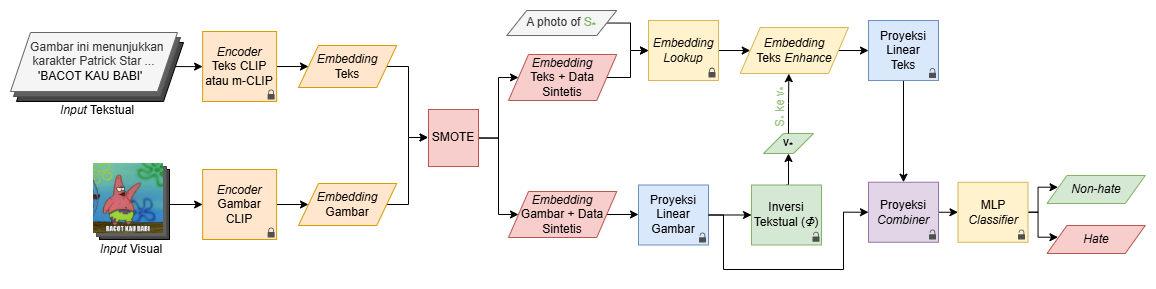

The diagram above was exported from draw.io. Its source (the exported page's mxGraphModel, read from the mxfile embedded in the PNG):
<mxGraphModel dx="1148" dy="624" grid="1" gridSize="10" guides="1" tooltips="1" connect="1" arrows="1" fold="1" page="1" pageScale="1" pageWidth="850" pageHeight="1100" math="0" shadow="0">
  <root>
    <mxCell id="0" />
    <mxCell id="1" parent="0" />
    <mxCell id="xF7ywORRccLvSr8E7CNc-1" connectable="0" parent="1" style="group" value="" vertex="1">
      <mxGeometry height="76" width="76" x="90" y="193.98000000000002" as="geometry" />
    </mxCell>
    <mxCell id="xF7ywORRccLvSr8E7CNc-2" parent="xF7ywORRccLvSr8E7CNc-1" style="rounded=0;whiteSpace=wrap;html=1;fillColor=#444444;fontColor=#333333;strokeColor=#000000;" value="" vertex="1">
      <mxGeometry height="70" width="70" x="6" y="6" as="geometry" />
    </mxCell>
    <mxCell id="xF7ywORRccLvSr8E7CNc-3" parent="xF7ywORRccLvSr8E7CNc-1" style="rounded=0;whiteSpace=wrap;html=1;fillColor=#606060;fontColor=#333333;strokeColor=#4E4E4E;" value="" vertex="1">
      <mxGeometry height="70" width="70" x="3" y="3" as="geometry" />
    </mxCell>
    <mxCell id="xF7ywORRccLvSr8E7CNc-4" parent="xF7ywORRccLvSr8E7CNc-1" style="shape=image;verticalLabelPosition=bottom;labelBackgroundColor=default;verticalAlign=top;aspect=fixed;imageAspect=0;image=data:image/jpeg,(base64 omitted: 68188 chars);clipPath=inset(1.09% 1.09% 1.09% 1.09%);" value="" vertex="1">
      <mxGeometry height="70" width="70" as="geometry" />
    </mxCell>
    <mxCell id="xF7ywORRccLvSr8E7CNc-10" parent="1" style="text;html=1;whiteSpace=wrap;strokeColor=none;fillColor=none;align=center;verticalAlign=middle;rounded=0;" value="&lt;i&gt;Input &lt;/i&gt;Visual" vertex="1">
      <mxGeometry height="30" width="80" x="88" y="264.99" as="geometry" />
    </mxCell>
    <mxCell id="xF7ywORRccLvSr8E7CNc-29" edge="1" parent="1" style="edgeStyle=orthogonalEdgeStyle;rounded=0;orthogonalLoop=1;jettySize=auto;html=1;" target="xF7ywORRccLvSr8E7CNc-26" value="">
      <mxGeometry relative="1" as="geometry">
        <mxPoint x="273.12" y="235.0344827586207" as="sourcePoint" />
      </mxGeometry>
    </mxCell>
    <mxCell id="xF7ywORRccLvSr8E7CNc-17" edge="1" parent="1" source="xF7ywORRccLvSr8E7CNc-2" style="edgeStyle=orthogonalEdgeStyle;rounded=0;orthogonalLoop=1;jettySize=auto;html=1;entryX=0;entryY=0.5;entryDx=0;entryDy=0;" target="cCuMAuNn_V-KZB2FBBcG-8" value="">
      <mxGeometry relative="1" as="geometry">
        <mxPoint x="213.12" y="234.98000000000002" as="targetPoint" />
      </mxGeometry>
    </mxCell>
    <mxCell id="xF7ywORRccLvSr8E7CNc-28" edge="1" parent="1" style="edgeStyle=orthogonalEdgeStyle;rounded=0;orthogonalLoop=1;jettySize=auto;html=1;" target="xF7ywORRccLvSr8E7CNc-27" value="">
      <mxGeometry relative="1" as="geometry">
        <mxPoint x="273.12" y="97.03999999999996" as="sourcePoint" />
      </mxGeometry>
    </mxCell>
    <mxCell id="xF7ywORRccLvSr8E7CNc-33" edge="1" parent="1" source="xF7ywORRccLvSr8E7CNc-26" style="edgeStyle=orthogonalEdgeStyle;rounded=0;orthogonalLoop=1;jettySize=auto;html=1;exitX=1;exitY=0.5;exitDx=0;exitDy=0;entryX=0;entryY=0.5;entryDx=0;entryDy=0;">
      <mxGeometry relative="1" as="geometry">
        <Array as="points">
          <mxPoint x="405" y="234.99" />
          <mxPoint x="405" y="167.99" />
        </Array>
        <mxPoint x="424.5" y="167.97500000000002" as="targetPoint" />
      </mxGeometry>
    </mxCell>
    <mxCell id="xF7ywORRccLvSr8E7CNc-26" parent="1" style="shape=parallelogram;perimeter=parallelogramPerimeter;whiteSpace=wrap;html=1;fixedSize=1;fillColor=#ffe6cc;strokeColor=#d79b00;" value="&lt;i&gt;Embedding&lt;/i&gt;&lt;div&gt;&lt;span style=&quot;background-color: transparent; color: light-dark(rgb(0, 0, 0), rgb(255, 255, 255));&quot;&gt;Gambar&lt;/span&gt;&lt;/div&gt;" vertex="1">
      <mxGeometry height="42" width="98.25" x="295" y="213.98000000000002" as="geometry" />
    </mxCell>
    <mxCell id="xF7ywORRccLvSr8E7CNc-35" edge="1" parent="1" source="xF7ywORRccLvSr8E7CNc-27" style="edgeStyle=orthogonalEdgeStyle;rounded=0;orthogonalLoop=1;jettySize=auto;html=1;exitX=1;exitY=0.5;exitDx=0;exitDy=0;entryX=0;entryY=0.5;entryDx=0;entryDy=0;">
      <mxGeometry relative="1" as="geometry">
        <Array as="points">
          <mxPoint x="405" y="96.99000000000001" />
          <mxPoint x="405" y="167.99" />
        </Array>
        <mxPoint x="424.5" y="167.97500000000002" as="targetPoint" />
      </mxGeometry>
    </mxCell>
    <mxCell id="xF7ywORRccLvSr8E7CNc-27" parent="1" style="shape=parallelogram;perimeter=parallelogramPerimeter;whiteSpace=wrap;html=1;fixedSize=1;fillColor=#ffe6cc;strokeColor=#d79b00;" value="&lt;i&gt;Embedding&lt;/i&gt;&lt;div&gt;Teks&lt;/div&gt;" vertex="1">
      <mxGeometry height="42" width="98.25" x="295" y="75.98000000000002" as="geometry" />
    </mxCell>
    <mxCell id="xF7ywORRccLvSr8E7CNc-41" edge="1" parent="1" source="xF7ywORRccLvSr8E7CNc-36" style="edgeStyle=orthogonalEdgeStyle;rounded=0;orthogonalLoop=1;jettySize=auto;html=1;exitX=1;exitY=0.5;exitDx=0;exitDy=0;entryX=0;entryY=0.5;entryDx=0;entryDy=0;" target="xF7ywORRccLvSr8E7CNc-43">
      <mxGeometry relative="1" as="geometry">
        <Array as="points">
          <mxPoint x="495" y="167.99" />
          <mxPoint x="495" y="244.99" />
        </Array>
        <mxPoint x="576.63" y="234.98000000000013" as="targetPoint" />
      </mxGeometry>
    </mxCell>
    <mxCell id="xF7ywORRccLvSr8E7CNc-42" edge="1" parent="1" source="xF7ywORRccLvSr8E7CNc-36" style="edgeStyle=orthogonalEdgeStyle;rounded=0;orthogonalLoop=1;jettySize=auto;html=1;exitX=1;exitY=0.5;exitDx=0;exitDy=0;entryX=0;entryY=0.5;entryDx=0;entryDy=0;" target="xF7ywORRccLvSr8E7CNc-39">
      <mxGeometry relative="1" as="geometry">
        <Array as="points">
          <mxPoint x="495" y="167.99" />
          <mxPoint x="495" y="107.99000000000001" />
        </Array>
      </mxGeometry>
    </mxCell>
    <mxCell id="xF7ywORRccLvSr8E7CNc-36" parent="1" style="rounded=0;whiteSpace=wrap;html=1;fillColor=#f8cecc;strokeColor=#b85450;rotation=0;" value="SMOTE" vertex="1">
      <mxGeometry height="56.97" width="50" x="425" y="140.01" as="geometry" />
    </mxCell>
    <mxCell id="xF7ywORRccLvSr8E7CNc-78" edge="1" parent="1" source="xF7ywORRccLvSr8E7CNc-39" style="edgeStyle=orthogonalEdgeStyle;rounded=0;orthogonalLoop=1;jettySize=auto;html=1;exitX=1;exitY=0.5;exitDx=0;exitDy=0;entryX=0;entryY=0.5;entryDx=0;entryDy=0;">
      <mxGeometry relative="1" as="geometry">
        <Array as="points">
          <mxPoint x="627" y="108" />
          <mxPoint x="627" y="81" />
        </Array>
        <mxPoint x="645" y="81.02500000000003" as="targetPoint" />
      </mxGeometry>
    </mxCell>
    <mxCell id="xF7ywORRccLvSr8E7CNc-39" parent="1" style="shape=parallelogram;perimeter=parallelogramPerimeter;whiteSpace=wrap;html=1;fixedSize=1;fillColor=#f8cecc;strokeColor=#b85450;" value="&lt;i&gt;Embedding&lt;/i&gt;&lt;div&gt;Teks + Data Sintetis&lt;/div&gt;" vertex="1">
      <mxGeometry height="46.01" width="108.25" x="505" y="84.98000000000002" as="geometry" />
    </mxCell>
    <mxCell id="xF7ywORRccLvSr8E7CNc-82" edge="1" parent="1" source="xF7ywORRccLvSr8E7CNc-43" style="edgeStyle=orthogonalEdgeStyle;rounded=0;orthogonalLoop=1;jettySize=auto;html=1;exitX=1;exitY=0.5;exitDx=0;exitDy=0;entryX=0;entryY=0.5;entryDx=0;entryDy=0;" target="xF7ywORRccLvSr8E7CNc-79">
      <mxGeometry relative="1" as="geometry" />
    </mxCell>
    <mxCell id="xF7ywORRccLvSr8E7CNc-43" parent="1" style="shape=parallelogram;perimeter=parallelogramPerimeter;whiteSpace=wrap;html=1;fixedSize=1;fillColor=#f8cecc;strokeColor=#b85450;" value="&lt;i&gt;Embedding&lt;/i&gt;&lt;div&gt;Gambar + Data Sintetis&lt;/div&gt;" vertex="1">
      <mxGeometry height="46.01" width="108.25" x="505" y="221.98000000000002" as="geometry" />
    </mxCell>
    <mxCell id="cCuMAuNn_V-KZB2FBBcG-46" edge="1" parent="1" source="xF7ywORRccLvSr8E7CNc-79" style="edgeStyle=orthogonalEdgeStyle;rounded=0;orthogonalLoop=1;jettySize=auto;html=1;exitX=1;exitY=0.5;exitDx=0;exitDy=0;entryX=0;entryY=0.5;entryDx=0;entryDy=0;" target="xF7ywORRccLvSr8E7CNc-106">
      <mxGeometry relative="1" as="geometry">
        <Array as="points">
          <mxPoint x="720" y="246" />
          <mxPoint x="720" y="300" />
          <mxPoint x="840" y="300" />
          <mxPoint x="840" y="243" />
        </Array>
      </mxGeometry>
    </mxCell>
    <mxCell id="xF7ywORRccLvSr8E7CNc-79" parent="1" style="rounded=0;whiteSpace=wrap;html=1;fillColor=#dae8fc;strokeColor=#6c8ebf;" value="Proyeksi&lt;div&gt;Linear&lt;/div&gt;&lt;div&gt;Gambar&lt;/div&gt;" vertex="1">
      <mxGeometry height="59.99" width="70" x="635" y="215.49" as="geometry" />
    </mxCell>
    <mxCell id="xF7ywORRccLvSr8E7CNc-83" parent="1" style="sketch=0;pointerEvents=1;shadow=0;dashed=0;html=1;strokeColor=none;fillColor=#505050;labelPosition=center;verticalLabelPosition=bottom;verticalAlign=top;outlineConnect=0;align=center;shape=mxgraph.office.security.lock_unprotected;rotation=0;" value="" vertex="1">
      <mxGeometry height="10" width="7" x="695.5" y="262.98" as="geometry" />
    </mxCell>
    <mxCell id="cCuMAuNn_V-KZB2FBBcG-47" edge="1" parent="1" source="xF7ywORRccLvSr8E7CNc-84" style="edgeStyle=orthogonalEdgeStyle;rounded=0;orthogonalLoop=1;jettySize=auto;html=1;exitX=0.5;exitY=1;exitDx=0;exitDy=0;entryX=0.5;entryY=0;entryDx=0;entryDy=0;" target="xF7ywORRccLvSr8E7CNc-106">
      <mxGeometry relative="1" as="geometry" />
    </mxCell>
    <mxCell id="xF7ywORRccLvSr8E7CNc-84" parent="1" style="rounded=0;whiteSpace=wrap;html=1;fillColor=#dae8fc;strokeColor=#6c8ebf;" value="Proyeksi&lt;div&gt;Linear&lt;/div&gt;&lt;div&gt;Teks&lt;/div&gt;" vertex="1">
      <mxGeometry height="59.99" width="70" x="865" y="51.03000000000003" as="geometry" />
    </mxCell>
    <mxCell id="xF7ywORRccLvSr8E7CNc-85" parent="1" style="sketch=0;pointerEvents=1;shadow=0;dashed=0;html=1;strokeColor=none;fillColor=#505050;labelPosition=center;verticalLabelPosition=bottom;verticalAlign=top;outlineConnect=0;align=center;shape=mxgraph.office.security.lock_unprotected;rotation=0;" value="" vertex="1">
      <mxGeometry height="10" width="7" x="925.5" y="98.52000000000004" as="geometry" />
    </mxCell>
    <mxCell id="cCuMAuNn_V-KZB2FBBcG-24" edge="1" parent="1" source="xF7ywORRccLvSr8E7CNc-94" style="edgeStyle=orthogonalEdgeStyle;rounded=0;orthogonalLoop=1;jettySize=auto;html=1;exitX=0.5;exitY=0;exitDx=0;exitDy=0;entryX=0.5;entryY=1;entryDx=0;entryDy=0;" target="cCuMAuNn_V-KZB2FBBcG-22">
      <mxGeometry relative="1" as="geometry" />
    </mxCell>
    <mxCell id="xF7ywORRccLvSr8E7CNc-94" parent="1" style="rounded=0;whiteSpace=wrap;html=1;fillColor=#d5e8d4;strokeColor=#82b366;" value="&lt;div&gt;&lt;font style=&quot;font-size: 12px;&quot;&gt;Inversi Tekstual (&lt;/font&gt;&lt;i style=&quot;background-color: transparent; color: light-dark(rgb(0, 0, 0), rgb(255, 255, 255)); font-family: &amp;quot;Times New Roman&amp;quot;;&quot;&gt;Φ&lt;/i&gt;&lt;span style=&quot;background-color: transparent; color: light-dark(rgb(0, 0, 0), rgb(255, 255, 255));&quot;&gt;)&lt;/span&gt;&lt;/div&gt;" vertex="1">
      <mxGeometry height="59.99" width="70" x="748" y="215.49" as="geometry" />
    </mxCell>
    <mxCell id="xF7ywORRccLvSr8E7CNc-101" parent="1" style="sketch=0;pointerEvents=1;shadow=0;dashed=0;html=1;strokeColor=none;fillColor=#505050;labelPosition=center;verticalLabelPosition=bottom;verticalAlign=top;outlineConnect=0;align=center;shape=mxgraph.office.security.lock_unprotected;rotation=0;" value="" vertex="1">
      <mxGeometry height="10" width="7" x="809" y="262.25" as="geometry" />
    </mxCell>
    <mxCell id="xF7ywORRccLvSr8E7CNc-112" edge="1" parent="1" source="xF7ywORRccLvSr8E7CNc-106" style="edgeStyle=orthogonalEdgeStyle;rounded=0;orthogonalLoop=1;jettySize=auto;html=1;exitX=1;exitY=0.5;exitDx=0;exitDy=0;entryX=0;entryY=0.5;entryDx=0;entryDy=0;" target="xF7ywORRccLvSr8E7CNc-111">
      <mxGeometry relative="1" as="geometry" />
    </mxCell>
    <mxCell id="xF7ywORRccLvSr8E7CNc-106" parent="1" style="rounded=0;whiteSpace=wrap;html=1;fillColor=#e1d5e7;strokeColor=#9673a6;" value="Proyeksi&lt;div&gt;&lt;i&gt;Combiner&lt;/i&gt;&lt;/div&gt;" vertex="1">
      <mxGeometry height="59.99" width="70" x="865" y="212.74" as="geometry" />
    </mxCell>
    <mxCell id="xF7ywORRccLvSr8E7CNc-119" edge="1" parent="1" source="xF7ywORRccLvSr8E7CNc-111" style="edgeStyle=orthogonalEdgeStyle;rounded=0;orthogonalLoop=1;jettySize=auto;html=1;exitX=1;exitY=0.5;exitDx=0;exitDy=0;entryX=0;entryY=0.5;entryDx=0;entryDy=0;">
      <mxGeometry relative="1" as="geometry">
        <Array as="points">
          <mxPoint x="1034.5" y="242.99" />
          <mxPoint x="1034.5" y="217.99" />
        </Array>
        <mxPoint x="1054.5" y="217.73000000000013" as="targetPoint" />
      </mxGeometry>
    </mxCell>
    <mxCell id="xF7ywORRccLvSr8E7CNc-120" edge="1" parent="1" source="xF7ywORRccLvSr8E7CNc-111" style="edgeStyle=orthogonalEdgeStyle;rounded=0;orthogonalLoop=1;jettySize=auto;html=1;exitX=1;exitY=0.5;exitDx=0;exitDy=0;entryX=0;entryY=0.5;entryDx=0;entryDy=0;">
      <mxGeometry relative="1" as="geometry">
        <Array as="points">
          <mxPoint x="1034.5" y="242.99" />
          <mxPoint x="1034.5" y="267.99" />
        </Array>
        <mxPoint x="1054.5" y="267.74" as="targetPoint" />
      </mxGeometry>
    </mxCell>
    <mxCell id="xF7ywORRccLvSr8E7CNc-111" parent="1" style="rounded=0;whiteSpace=wrap;html=1;fillColor=#fff2cc;strokeColor=#d6b656;" value="MLP&lt;div&gt;&lt;i&gt;Classifier&lt;/i&gt;&lt;/div&gt;" vertex="1">
      <mxGeometry height="59.99" width="70" x="954.5" y="212.74" as="geometry" />
    </mxCell>
    <mxCell id="xF7ywORRccLvSr8E7CNc-115" parent="1" style="sketch=0;pointerEvents=1;shadow=0;dashed=0;html=1;strokeColor=none;fillColor=#505050;labelPosition=center;verticalLabelPosition=bottom;verticalAlign=top;outlineConnect=0;align=center;shape=mxgraph.office.security.lock_unprotected;rotation=0;" value="" vertex="1">
      <mxGeometry height="10" width="7" x="925.5" y="259.99" as="geometry" />
    </mxCell>
    <mxCell id="xF7ywORRccLvSr8E7CNc-116" parent="1" style="sketch=0;pointerEvents=1;shadow=0;dashed=0;html=1;strokeColor=none;fillColor=#505050;labelPosition=center;verticalLabelPosition=bottom;verticalAlign=top;outlineConnect=0;align=center;shape=mxgraph.office.security.lock_unprotected;rotation=0;" value="" vertex="1">
      <mxGeometry height="10" width="7" x="1014.5" y="259.99" as="geometry" />
    </mxCell>
    <mxCell id="xF7ywORRccLvSr8E7CNc-121" parent="1" style="shape=parallelogram;perimeter=parallelogramPerimeter;whiteSpace=wrap;html=1;fixedSize=1;fillColor=#f8cecc;strokeColor=#b85450;" value="&lt;i&gt;Hate&lt;/i&gt;" vertex="1">
      <mxGeometry height="28" width="98.25" x="1043.5" y="255.99" as="geometry" />
    </mxCell>
    <mxCell id="xF7ywORRccLvSr8E7CNc-122" parent="1" style="shape=parallelogram;perimeter=parallelogramPerimeter;whiteSpace=wrap;html=1;fixedSize=1;fillColor=#d5e8d4;strokeColor=#82b366;" value="&lt;i&gt;Non-hate&lt;/i&gt;" vertex="1">
      <mxGeometry height="28" width="98.25" x="1043.5" y="205.98000000000002" as="geometry" />
    </mxCell>
    <mxCell id="cCuMAuNn_V-KZB2FBBcG-4" parent="1" style="rounded=0;whiteSpace=wrap;html=1;fillColor=#ffe6cc;strokeColor=#d79b00;rotation=0;" value="&lt;i&gt;Encoder &lt;/i&gt;Teks CLIP atau m-CLIP" vertex="1">
      <mxGeometry height="70" width="74" x="199.12" y="61.980000000000004" as="geometry" />
    </mxCell>
    <mxCell id="cCuMAuNn_V-KZB2FBBcG-5" parent="1" style="sketch=0;pointerEvents=1;shadow=0;dashed=0;html=1;strokeColor=none;fillColor=#505050;labelPosition=center;verticalLabelPosition=bottom;verticalAlign=top;outlineConnect=0;align=center;shape=mxgraph.office.security.lock_protected;rotation=0;" value="" vertex="1">
      <mxGeometry height="10" width="7" x="264.12" y="119.98" as="geometry" />
    </mxCell>
    <mxCell id="cCuMAuNn_V-KZB2FBBcG-8" parent="1" style="rounded=0;whiteSpace=wrap;html=1;fillColor=#ffe6cc;strokeColor=#d79b00;rotation=0;" value="&lt;div&gt;&lt;i&gt;Encoder&lt;/i&gt;&lt;/div&gt;&lt;div&gt;Gambar&lt;/div&gt;&lt;div&gt;CLIP&lt;/div&gt;" vertex="1">
      <mxGeometry height="70" width="74" x="199.12" y="200" as="geometry" />
    </mxCell>
    <mxCell id="cCuMAuNn_V-KZB2FBBcG-9" parent="1" style="sketch=0;pointerEvents=1;shadow=0;dashed=0;html=1;strokeColor=none;fillColor=#505050;labelPosition=center;verticalLabelPosition=bottom;verticalAlign=top;outlineConnect=0;align=center;shape=mxgraph.office.security.lock_protected;rotation=0;" value="" vertex="1">
      <mxGeometry height="10" width="7" x="264.12" y="258" as="geometry" />
    </mxCell>
    <mxCell id="cCuMAuNn_V-KZB2FBBcG-14" edge="1" parent="1" source="cCuMAuNn_V-KZB2FBBcG-13" style="edgeStyle=orthogonalEdgeStyle;rounded=0;orthogonalLoop=1;jettySize=auto;html=1;exitX=1;exitY=0.5;exitDx=0;exitDy=0;entryX=0;entryY=0.5;entryDx=0;entryDy=0;">
      <mxGeometry relative="1" as="geometry">
        <Array as="points">
          <mxPoint x="627" y="54" />
          <mxPoint x="627" y="81" />
        </Array>
        <mxPoint x="645" y="81.02500000000003" as="targetPoint" />
      </mxGeometry>
    </mxCell>
    <mxCell id="cCuMAuNn_V-KZB2FBBcG-13" parent="1" style="shape=parallelogram;perimeter=parallelogramPerimeter;whiteSpace=wrap;html=1;fixedSize=1;rotation=0;fillColor=#f5f5f5;fontColor=#333333;strokeColor=#666666;" value="A photo of &lt;font style=&quot;color: light-dark(rgb(130, 179, 102), rgb(20, 90, 34));&quot;&gt;S&lt;sub&gt;*&lt;/sub&gt;&lt;/font&gt;" vertex="1">
      <mxGeometry height="25.03681818181818" width="110" x="503.25" y="41.00000000000002" as="geometry" />
    </mxCell>
    <mxCell id="cCuMAuNn_V-KZB2FBBcG-19" connectable="0" parent="1" style="group" value="" vertex="1">
      <mxGeometry height="70.99000000000001" width="173" x="7" y="61.000000000000014" as="geometry" />
    </mxCell>
    <mxCell id="xF7ywORRccLvSr8E7CNc-9" parent="cCuMAuNn_V-KZB2FBBcG-19" style="text;html=1;whiteSpace=wrap;strokeColor=none;fillColor=none;align=center;verticalAlign=middle;rounded=0;" value="&lt;i&gt;Input&amp;nbsp;&lt;/i&gt;Tekstual" vertex="1">
      <mxGeometry height="30" width="108" x="6" as="geometry" />
    </mxCell>
    <mxCell id="cCuMAuNn_V-KZB2FBBcG-16" parent="cCuMAuNn_V-KZB2FBBcG-19" style="shape=parallelogram;perimeter=parallelogramPerimeter;whiteSpace=wrap;html=1;fixedSize=1;rotation=0;fillColor=light-dark(#444444, #ededed);" value="&lt;div&gt;&lt;br&gt;&lt;/div&gt;&lt;div&gt;&lt;br&gt;&lt;/div&gt;" vertex="1">
      <mxGeometry height="58.99" width="167" x="6" y="12" as="geometry" />
    </mxCell>
    <mxCell id="cCuMAuNn_V-KZB2FBBcG-17" parent="cCuMAuNn_V-KZB2FBBcG-19" style="shape=parallelogram;perimeter=parallelogramPerimeter;whiteSpace=wrap;html=1;fixedSize=1;rotation=0;fillColor=light-dark(#606060, #1a1a1a);fontColor=#333333;strokeColor=light-dark(#4e4e4e, #959595);" value="" vertex="1">
      <mxGeometry height="58.99" width="167" x="3" y="6.999999999999972" as="geometry" />
    </mxCell>
    <mxCell id="cCuMAuNn_V-KZB2FBBcG-18" parent="cCuMAuNn_V-KZB2FBBcG-19" style="shape=parallelogram;perimeter=parallelogramPerimeter;whiteSpace=wrap;html=1;fixedSize=1;rotation=0;fillColor=#f5f5f5;fontColor=#333333;strokeColor=#666666;" value="&amp;nbsp; Gambar ini menunjukkan&lt;div&gt;&amp;nbsp;karakter Patrick Star ...&lt;span style=&quot;background-color: transparent; color: rgb(0, 0, 0);&quot;&gt;&amp;nbsp;&lt;/span&gt;&lt;/div&gt;&lt;div&gt;&lt;span style=&quot;background-color: transparent; color: rgb(0, 0, 0);&quot;&gt;'BACOT KAU BABI'&amp;nbsp;&amp;nbsp;&lt;/span&gt;&lt;/div&gt;" vertex="1">
      <mxGeometry height="58.99" width="167" y="1.9999999999999858" as="geometry" />
    </mxCell>
    <mxCell id="cCuMAuNn_V-KZB2FBBcG-20" parent="1" style="text;html=1;whiteSpace=wrap;strokeColor=none;fillColor=none;align=center;verticalAlign=middle;rounded=0;" value="&lt;i&gt;Input &lt;/i&gt;Tekstual" vertex="1">
      <mxGeometry height="30" width="80" x="53.5" y="125.97999999999999" as="geometry" />
    </mxCell>
    <mxCell id="cCuMAuNn_V-KZB2FBBcG-21" edge="1" parent="1" source="cCuMAuNn_V-KZB2FBBcG-16" style="edgeStyle=orthogonalEdgeStyle;rounded=0;orthogonalLoop=1;jettySize=auto;html=1;entryX=0;entryY=0.5;entryDx=0;entryDy=0;exitX=0.952;exitY=0.408;exitDx=0;exitDy=0;exitPerimeter=0;" target="cCuMAuNn_V-KZB2FBBcG-4">
      <mxGeometry relative="1" as="geometry">
        <mxPoint x="177" y="97" as="sourcePoint" />
      </mxGeometry>
    </mxCell>
    <mxCell id="cCuMAuNn_V-KZB2FBBcG-22" parent="1" style="shape=parallelogram;perimeter=parallelogramPerimeter;whiteSpace=wrap;html=1;fixedSize=1;fillColor=#d5e8d4;strokeColor=#82b366;rotation=0;" value="&lt;font style=&quot;color: light-dark(rgb(0, 0, 0), rgb(68, 110, 44));&quot;&gt;v&lt;sub style=&quot;&quot;&gt;*&lt;/sub&gt;&lt;/font&gt;" vertex="1">
      <mxGeometry height="20" width="50" x="760" y="163.99999999999997" as="geometry" />
    </mxCell>
    <mxCell id="cCuMAuNn_V-KZB2FBBcG-39" edge="1" parent="1" source="cCuMAuNn_V-KZB2FBBcG-26" style="edgeStyle=orthogonalEdgeStyle;rounded=0;orthogonalLoop=1;jettySize=auto;html=1;exitX=1;exitY=0.5;exitDx=0;exitDy=0;entryX=0;entryY=0.5;entryDx=0;entryDy=0;" target="cCuMAuNn_V-KZB2FBBcG-37">
      <mxGeometry relative="1" as="geometry" />
    </mxCell>
    <mxCell id="cCuMAuNn_V-KZB2FBBcG-26" parent="1" style="rounded=0;whiteSpace=wrap;html=1;fillColor=#fff2cc;strokeColor=#d6b656;" value="&lt;i&gt;Embedding Lookup&lt;/i&gt;" vertex="1">
      <mxGeometry height="59.99" width="70" x="645" y="51.030000000000015" as="geometry" />
    </mxCell>
    <mxCell id="cCuMAuNn_V-KZB2FBBcG-40" edge="1" parent="1" source="cCuMAuNn_V-KZB2FBBcG-37" style="edgeStyle=orthogonalEdgeStyle;rounded=0;orthogonalLoop=1;jettySize=auto;html=1;exitX=1;exitY=0.5;exitDx=0;exitDy=0;entryX=0;entryY=0.5;entryDx=0;entryDy=0;" target="xF7ywORRccLvSr8E7CNc-84">
      <mxGeometry relative="1" as="geometry" />
    </mxCell>
    <mxCell id="cCuMAuNn_V-KZB2FBBcG-37" parent="1" style="shape=parallelogram;perimeter=parallelogramPerimeter;whiteSpace=wrap;html=1;fixedSize=1;fillColor=#fff2cc;strokeColor=#d6b656;" value="&lt;i&gt;Embedding&lt;/i&gt;&lt;div&gt;Teks &lt;i&gt;Enhance&lt;/i&gt;&lt;/div&gt;" vertex="1">
      <mxGeometry height="46.01" width="108.25" x="736.75" y="58.02" as="geometry" />
    </mxCell>
    <mxCell id="cCuMAuNn_V-KZB2FBBcG-42" edge="1" parent="1" source="cCuMAuNn_V-KZB2FBBcG-22" style="edgeStyle=orthogonalEdgeStyle;rounded=0;orthogonalLoop=1;jettySize=auto;html=1;exitX=0.5;exitY=0;exitDx=0;exitDy=0;entryX=0.449;entryY=1.004;entryDx=0;entryDy=0;entryPerimeter=0;" target="cCuMAuNn_V-KZB2FBBcG-37">
      <mxGeometry relative="1" as="geometry" />
    </mxCell>
    <mxCell id="cCuMAuNn_V-KZB2FBBcG-43" edge="1" parent="1" source="xF7ywORRccLvSr8E7CNc-79" style="edgeStyle=orthogonalEdgeStyle;rounded=0;orthogonalLoop=1;jettySize=auto;html=1;exitX=1;exitY=0.5;exitDx=0;exitDy=0;entryX=0;entryY=0.5;entryDx=0;entryDy=0;" target="xF7ywORRccLvSr8E7CNc-94">
      <mxGeometry relative="1" as="geometry" />
    </mxCell>
    <mxCell id="cCuMAuNn_V-KZB2FBBcG-45" parent="1" style="text;html=1;whiteSpace=wrap;strokeColor=none;fillColor=none;align=center;verticalAlign=middle;rounded=0;rotation=-90;fontColor=light-dark(#9dc387, #ededed);" value="&lt;font&gt;S&lt;span style=&quot;font-size: 10px;&quot;&gt;&lt;sub&gt;*&lt;/sub&gt;&lt;/span&gt;&amp;nbsp;&lt;/font&gt;&lt;font&gt;ke&amp;nbsp;&lt;/font&gt;v&lt;sub&gt;*&lt;/sub&gt;" vertex="1">
      <mxGeometry height="30" width="74.5" x="740.5" y="122.97999999999999" as="geometry" />
    </mxCell>
    <mxCell id="cCuMAuNn_V-KZB2FBBcG-48" parent="1" style="sketch=0;pointerEvents=1;shadow=0;dashed=0;html=1;strokeColor=none;fillColor=#505050;labelPosition=center;verticalLabelPosition=bottom;verticalAlign=top;outlineConnect=0;align=center;shape=mxgraph.office.security.lock_protected;rotation=0;" value="" vertex="1">
      <mxGeometry height="10" width="7" x="705" y="98.02000000000001" as="geometry" />
    </mxCell>
  </root>
</mxGraphModel>